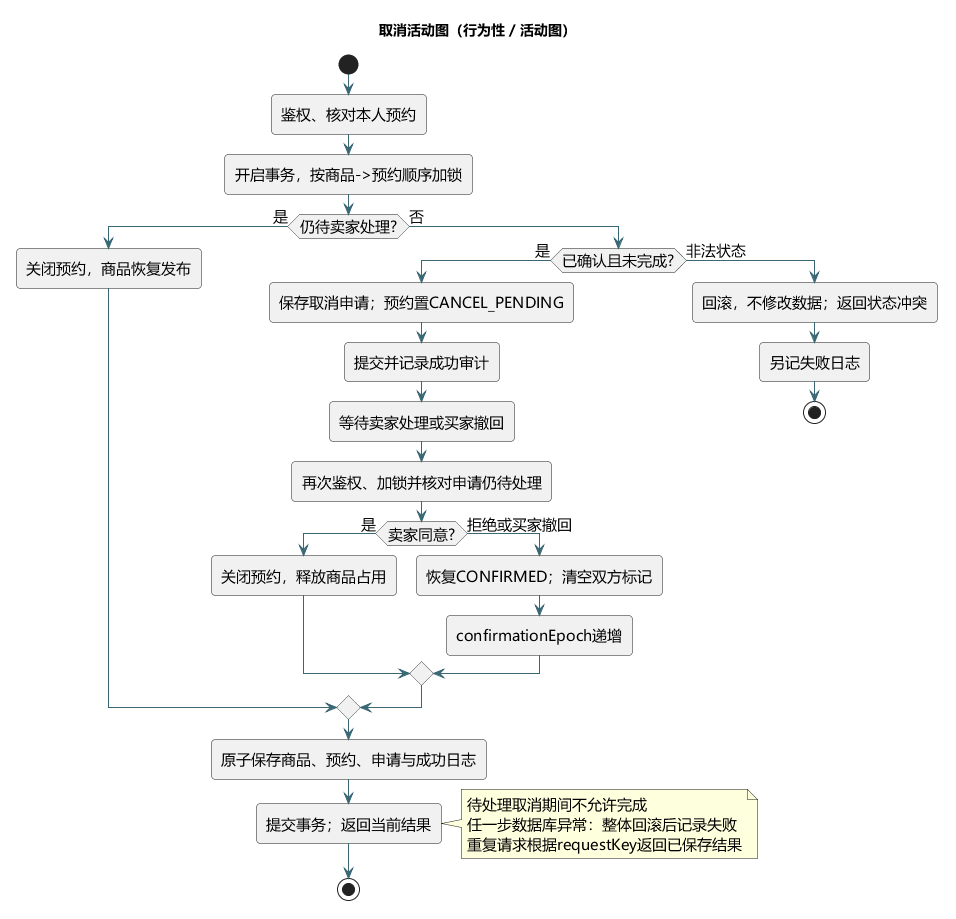

The diagram above was rendered by PlantUML. Its source (embedded in the PNG):
@startuml
title 取消活动图（行为性 / 活动图）
skinparam defaultFontName Microsoft YaHei
skinparam defaultFontSize 15
skinparam shadowing false
skinparam backgroundColor #FFFFFF
skinparam ArrowColor #396774
skinparam classBackgroundColor #F0F7F5
skinparam componentBackgroundColor #F0F7F5
skinparam stateBackgroundColor #F0F7F5
skinparam roundcorner 8
hide empty members
start
:鉴权、核对本人预约;
:开启事务，按商品->预约顺序加锁;
if (仍待卖家处理?) then (是)
 :关闭预约，商品恢复发布;
else (否)
 if (已确认且未完成?) then (是)
  :保存取消申请；预约置CANCEL_PENDING;
  :提交并记录成功审计;
  :等待卖家处理或买家撤回;
  :再次鉴权、加锁并核对申请仍待处理;
  if (卖家同意?) then (是)
   :关闭预约，释放商品占用;
  else (拒绝或买家撤回)
   :恢复CONFIRMED；清空双方标记;
   :confirmationEpoch递增;
  endif
 else (非法状态)
  :回滚，不修改数据；返回状态冲突;
  :另记失败日志;
  stop
 endif
endif
:原子保存商品、预约、申请与成功日志;
:提交事务；返回当前结果;
note right
待处理取消期间不允许完成
任一步数据库异常：整体回滚后记录失败
重复请求根据requestKey返回已保存结果
end note
stop

@enduml